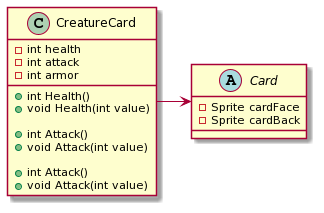

The diagram above was rendered by PlantUML. Its source (embedded in the PNG):
@startuml
abstract class Card{
    - Sprite cardFace
    - Sprite cardBack
}

class CreatureCard{
    - int health
    - int attack
    - int armor
    
    + int Health()
    + void Health(int value)
    
    + int Attack()
    + void Attack(int value)
    
    + int Attack()
    + void Attack(int value)
}





CreatureCard -> Card
@enduml